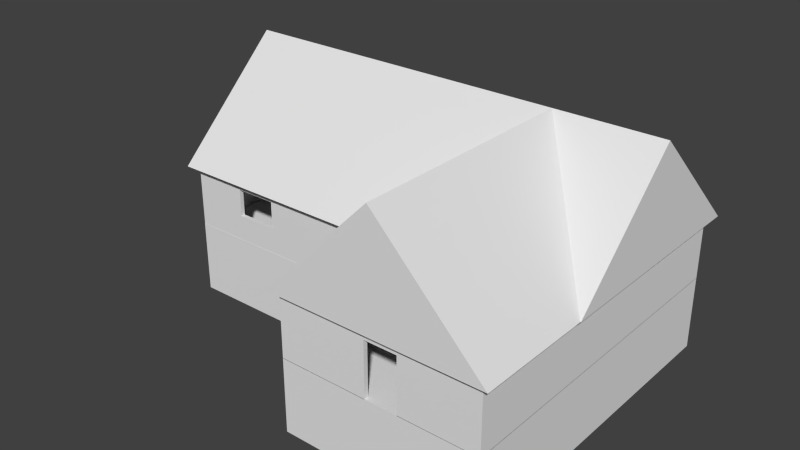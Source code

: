 # Source: House2.blend  (saved by Blender 2.72.0; exported with 4.5.12 LTS)
import bpy
from mathutils import Matrix  # noqa: F401  (used for matrix-valued properties, if any)

bpy.ops.wm.read_factory_settings(use_empty=True)
scene = bpy.context.scene
scene.name = 'Scene'

# ---- collections
col_collection_1 = bpy.data.collections.new('Collection 1'); scene.collection.children.link(col_collection_1)
col_collection_2 = bpy.data.collections.new('Collection 2'); scene.collection.children.link(col_collection_2)

# ---- materials (node trees are filled in below, after node groups)
mat_material = bpy.data.materials.new('Material')
mat_material.alpha_threshold = 0.0
mat_material.use_transparent_shadow = False
mat_material.roughness = 0.5
mat_material.line_color = (0.0, 0.0, 0.0, 1.0)

# ---- material node trees

# ---- world
world_world = bpy.data.worlds.new('World'); scene.world = world_world
world_world.color = (0.05088, 0.05088, 0.05088)
world_world.use_sun_shadow = False
world_world.sun_shadow_jitter_overblur = 0.0
world_world.cycles.sampling_method = 'MANUAL'
world_world.cycles.sample_map_resolution = 256

# ---- meshes
me_plane = bpy.data.meshes.new('Plane')
me_plane.from_pydata([(-20.27, -10.13, 0.0), (20.27, -10.13, 0.0), (-20.27, 10.13, 0.0), (20.27, 10.13, 0.0), (-20.27, -10.13, -7.0), (20.27, -10.13, -7.0), (-20.27, 10.13, -7.0), (20.27, 10.13, -7.0), (1.571, -10.13, 0.0), (1.571, 10.13, 0.0), (1.571, -10.13, -7.0), (1.571, 10.13, -7.0), (20.27, -21.48, 0.0), (20.27, -21.48, -7.0), (1.571, -21.48, 0.0), (1.571, -21.48, -7.0)], [], [(8, 1, 3, 9), (2, 6, 4, 0), (9, 11, 6, 2), (1, 5, 7, 3), (8, 10, 15, 14), (0, 8, 9, 2), (3, 7, 11, 9), (0, 4, 10, 8), (14, 15, 13, 12), (5, 1, 12, 13), (1, 8, 14, 12)])
_uv = me_plane.uv_layers.new(name='UVMap')
_uv.uv.foreach_set('vector', [0.5288, 0.3364, 0.8716, 0.3364, 0.8716, 0.708, 0.5288, 0.708, 0.1284, 0.708, 9.144e-05, 0.708, 9.153e-05, 0.3364, 0.1284, 0.3364, 0.5288, 0.708, 0.5288, 0.8363, 0.1284, 0.8363, 0.1284, 0.708, 0.8716, 0.3364, 0.9999, 0.3364, 0.9999, 0.708, 0.8716, 0.708, 0.5288, 0.3364, 0.4005, 0.3364, 0.4005, 0.1284, 0.5288, 0.1284, 0.1284, 0.3364, 0.5288, 0.3364, 0.5288, 0.708, 0.1284, 0.708, 0.8716, 0.708, 0.8716, 0.8363, 0.5288, 0.8363, 0.5288, 0.708, 0.1284, 0.3364, 0.1284, 0.2081, 0.5288, 0.2081, 0.5288, 0.3364, 0.5288, 0.1284, 0.5288, 9.144e-05, 0.8716, 9.148e-05, 0.8716, 0.1284, 0.9999, 0.3364, 0.8716, 0.3364, 0.8716, 0.1284, 0.9999, 0.1284, 0.8716, 0.3364, 0.5288, 0.3364, 0.5288, 0.1284, 0.8716, 0.1284])
me_plane.use_remesh_preserve_volume = False
me_plane.use_remesh_preserve_attributes = False
me_plane.use_mirror_vertex_groups = False
me_plane.update()
me_cube = bpy.data.meshes.new('Cube')
me_cube.from_pydata([(-20.26, -10.12, -3.003), (-20.26, -9.712, -3.003), (20.27, -9.712, -3.003), (20.27, -10.12, -3.003), (-20.26, -10.12, 3.003), (-20.26, -9.712, 3.003), (20.27, -9.712, 3.003), (20.27, -10.12, 3.003), (20.27, 10.13, -3.003), (20.27, 9.725, -3.003), (-20.26, 9.725, -3.003), (-20.26, 10.13, -3.003), (20.27, 10.13, 3.003), (20.27, 9.725, 3.003), (-20.26, 9.725, 3.003), (-20.26, 10.13, 3.003), (-20.26, 10.14, -3.003), (-19.85, 10.14, -3.003), (-19.85, -10.12, -3.003), (-20.26, -10.12, -3.003), (-20.26, 10.14, 3.003), (-19.85, 10.14, 3.003), (-19.85, -10.12, 3.003), (-20.26, -10.12, 3.003), (19.86, 10.13, -3.003), (20.27, 10.13, -3.003), (20.27, -21.48, -3.003), (19.86, -21.48, -3.003), (19.86, 10.13, 3.003), (20.27, 10.13, 3.003), (20.27, -21.48, 3.003), (19.86, -21.48, 3.003), (13.7, -10.12, -3.003), (16.75, -10.12, -3.003), (13.7, -9.712, -3.003), (16.75, -9.712, -3.003), (13.7, -10.12, 3.003), (16.75, -10.12, 3.003), (13.7, -9.712, 3.003), (16.75, -9.712, 3.003), (-20.26, -9.712, 2.131), (20.27, -9.712, 2.131), (13.7, -9.712, 2.131), (16.75, -9.712, 2.131), (-20.26, -10.12, 2.133), (20.27, -10.12, 2.133), (13.7, -10.12, 2.133), (16.75, -10.12, 2.133), (-5.482, 9.918, -3.003), (-5.073, 9.918, -3.003), (-5.073, -0.9491, -3.003), (-5.482, -0.9491, -3.003), (-5.482, 9.918, 3.003), (-5.073, 9.918, 3.003), (-5.073, -0.9491, 3.003), (-5.482, -0.9491, 3.003), (-5.482, 5.212, -3.003), (-5.482, 2.166, -3.003), (-5.073, 5.212, -3.003), (-5.073, 2.166, -3.003), (-5.482, 5.212, 3.003), (-5.482, 2.166, 3.003), (-5.073, 5.212, 3.003), (-5.073, 2.166, 3.003), (-5.073, 9.918, 2.131), (-5.073, -0.9491, 2.131), (-5.073, 5.212, 2.131), (-5.073, 2.166, 2.131), (-5.482, 9.918, 2.133), (-5.482, -0.9491, 2.133), (-5.482, 5.212, 2.133), (-5.482, 2.166, 2.133), (-5.478, -0.8634, -3.003), (-5.069, -0.8634, -3.003), (-5.069, -9.803, -3.003), (-5.478, -9.803, -3.003), (-5.478, -0.8634, 3.003), (-5.069, -0.8634, 3.003), (-5.069, -9.803, 3.003), (-5.478, -9.803, 3.003), (-5.478, -1.705, -3.003), (-5.478, -4.75, -3.003), (-5.069, -1.705, -3.003), (-5.069, -4.75, -3.003), (-5.478, -1.705, 3.003), (-5.478, -4.75, 3.003), (-5.069, -1.705, 3.003), (-5.069, -4.75, 3.003), (-5.069, -0.8634, 2.131), (-5.069, -9.803, 2.131), (-5.069, -1.705, 2.131), (-5.069, -4.75, 2.131), (-5.478, -0.8634, 2.133), (-5.478, -9.803, 2.133), (-5.478, -1.705, 2.133), (-5.478, -4.75, 2.133), (-11.0, -10.12, -3.003), (-9.976, -9.712, -3.003), (-11.0, -10.12, 3.003), (-11.0, -9.712, 3.003), (-11.0, -9.712, 2.131), (-11.0, -10.12, 2.133), (-15.01, -10.12, -3.003), (-11.97, -9.712, -3.003), (-15.01, -10.12, 3.003), (-15.01, -9.712, 3.003), (-15.01, -9.712, 2.131), (-15.01, -10.12, 2.133), (13.7, -9.712, -0.5222), (-20.26, -9.712, -0.5222), (-20.26, -10.12, -0.5213), (13.7, -10.12, -0.5213), (-11.0, -10.12, -0.5213), (-11.0, -9.712, -0.5222), (-15.01, -10.12, -0.5213), (-15.01, -9.712, -0.5222), (10.02, 10.13, -3.003), (10.02, 9.725, -3.003), (10.02, 10.13, 3.003), (10.02, 9.725, 3.003), (12.0, 10.13, -3.003), (12.0, 9.725, -3.003), (12.0, 10.13, 3.003), (12.0, 9.725, 3.003), (20.27, 10.13, -0.5048), (-20.26, 10.13, -0.5048), (10.02, 10.13, -0.5048), (12.0, 10.13, -0.5048), (20.27, 9.725, 2.131), (-20.26, 9.725, 2.131), (10.02, 9.725, 2.131), (12.0, 9.725, 2.131), (20.27, 10.13, 2.143), (-20.26, 10.13, 2.143), (10.02, 10.13, 2.143), (12.0, 10.13, 2.143), (10.02, 9.725, -0.5036), (12.0, 9.725, -0.5036), (20.27, 9.725, -0.5036), (-20.26, 9.725, -0.5036), (-15.0, 10.13, -3.003), (-15.0, 9.725, -3.003), (-15.0, 10.13, 3.003), (-15.0, 9.725, 3.003), (-15.0, 10.13, -0.5048), (-15.0, 9.725, 2.131), (-15.0, 10.13, 2.143), (-15.0, 9.725, -0.5036), (-11.0, 10.13, -3.003), (-11.0, 9.725, -3.003), (-11.0, 10.13, 3.003), (-11.0, 9.725, 3.003), (-11.0, 10.13, -0.5048), (-11.0, 9.725, 2.131), (-11.0, 10.13, 2.143), (-11.0, 9.725, -0.5036), (1.579, -9.871, -3.003), (1.988, -9.871, -3.003), (1.988, -21.48, -3.003), (1.579, -21.48, -3.003), (1.579, -9.871, 3.003), (1.988, -9.871, 3.003), (1.988, -21.48, 3.003), (1.579, -21.48, 3.003), (20.27, -21.07, -3.003), (20.27, -21.48, -3.003), (1.577, -21.48, -3.003), (1.577, -21.07, -3.003), (20.27, -21.07, 3.003), (20.27, -21.48, 3.003), (1.577, -21.48, 3.003), (1.577, -21.07, 3.003), (12.94, -21.07, -3.003), (9.894, -21.07, -3.003), (12.94, -21.48, -3.003), (9.894, -21.48, -3.003), (12.94, -21.07, 3.003), (9.894, -21.07, 3.003), (12.94, -21.48, 3.003), (9.894, -21.48, 3.003), (20.27, -21.48, 2.131), (1.577, -21.48, 2.131), (12.94, -21.48, 2.131), (9.894, -21.48, 2.131), (20.27, -21.07, 2.133), (1.577, -21.07, 2.133), (12.94, -21.07, 2.133), (9.894, -21.07, 2.133), (-20.03, -0.1515, -3.003), (-20.03, 0.2574, -3.003), (-5.303, 0.2574, -3.003), (-5.303, -0.1515, -3.003), (-20.03, -0.1515, 3.003), (-20.03, 0.2574, 3.003), (-5.303, 0.2574, 3.003), (-5.303, -0.1515, 3.003), (4.009, 10.13, -3.003), (4.009, 9.725, -3.003), (4.009, 10.13, 3.003), (4.009, 9.725, 3.003), (4.009, 10.13, -0.5048), (4.009, 9.725, 2.131), (4.009, 10.13, 2.143), (4.009, 9.725, -0.5036), (7.003, 10.13, -3.003), (7.003, 9.725, -3.003), (7.003, 10.13, 3.003), (7.003, 9.725, 3.003), (7.003, 10.13, -0.5048), (7.003, 9.725, 2.131), (7.003, 10.13, 2.143), (7.003, 9.725, -0.5036)], [], [(37, 7, 6, 39), (43, 39, 6, 41), (47, 33, 3, 45), (142, 15, 14, 143), (145, 143, 14, 129), (144, 140, 11, 125), (20, 23, 22, 21), (17, 21, 22, 18), (20, 16, 19, 23), (28, 31, 30, 29), (25, 29, 30, 26), (28, 24, 27, 31), (98, 36, 38, 99), (36, 37, 39, 38), (100, 99, 38, 42), (42, 38, 39, 43), (112, 96, 32, 111), (47, 43, 35, 33), (35, 43, 41, 2), (113, 100, 42, 108), (47, 46, 42, 43), (37, 47, 45, 7), (98, 101, 46, 36), (36, 46, 47, 37), (108, 111, 32, 34), (61, 55, 54, 63), (67, 63, 54, 65), (71, 57, 51, 69), (52, 60, 62, 53), (60, 61, 63, 62), (64, 53, 62, 66), (66, 62, 63, 67), (68, 48, 56, 70), (71, 67, 59, 57), (59, 67, 65, 50), (49, 64, 66, 58), (71, 70, 66, 67), (61, 71, 69, 55), (52, 68, 70, 60), (60, 70, 71, 61), (66, 70, 56, 58), (85, 79, 78, 87), (91, 87, 78, 89), (95, 81, 75, 93), (76, 84, 86, 77), (84, 85, 87, 86), (88, 77, 86, 90), (90, 86, 87, 91), (92, 72, 80, 94), (95, 91, 83, 81), (83, 91, 89, 74), (73, 88, 90, 82), (95, 94, 90, 91), (85, 95, 93, 79), (76, 92, 94, 84), (84, 94, 95, 85), (90, 94, 80, 82), (104, 98, 99, 105), (106, 105, 99, 100), (114, 102, 96, 112), (101, 100, 113, 112), (104, 107, 101, 98), (4, 104, 105, 5), (40, 5, 105, 106), (110, 0, 102, 114), (109, 40, 106, 115), (4, 44, 107, 104), (101, 112, 111, 46), (97, 113, 108, 34), (42, 46, 111, 108), (112, 113, 115, 114), (103, 115, 113, 97), (44, 110, 114, 107), (1, 109, 115, 103), (107, 114, 115, 106), (100, 101, 107, 106), (122, 118, 119, 123), (131, 123, 119, 130), (127, 120, 116, 126), (12, 122, 123, 13), (128, 13, 123, 131), (124, 8, 120, 127), (146, 144, 125, 133), (132, 124, 127, 135), (147, 145, 129, 139), (126, 136, 137, 127), (138, 128, 131, 137), (142, 146, 133, 15), (122, 135, 134, 118), (12, 132, 135, 122), (141, 147, 139, 10), (121, 137, 136, 117), (9, 138, 137, 121), (134, 130, 136, 126), (130, 134, 135, 131), (135, 127, 137, 131), (150, 142, 143, 151), (153, 151, 143, 145), (152, 148, 140, 144), (152, 155, 153, 154), (144, 147, 155, 152), (150, 154, 146, 142), (149, 155, 147, 141), (198, 150, 151, 199), (201, 199, 151, 153), (200, 196, 148, 152), (202, 200, 152, 154), (203, 201, 153, 155), (198, 202, 154, 150), (197, 203, 155, 149), (144, 146, 145, 147), (145, 146, 154, 153), (160, 163, 162, 161), (157, 161, 162, 158), (160, 156, 159, 163), (177, 171, 170, 179), (183, 179, 170, 181), (187, 173, 167, 185), (168, 176, 178, 169), (176, 177, 179, 178), (180, 169, 178, 182), (182, 178, 179, 183), (184, 164, 172, 186), (187, 183, 175, 173), (175, 183, 181, 166), (165, 180, 182, 174), (187, 186, 182, 183), (177, 187, 185, 171), (168, 184, 186, 176), (176, 186, 187, 177), (182, 186, 172, 174), (192, 195, 194, 193), (189, 193, 194, 190), (192, 188, 191, 195), (206, 198, 199, 207), (209, 207, 199, 201), (196, 200, 203, 197), (200, 202, 201, 203), (210, 209, 201, 202), (206, 210, 202, 198), (209, 210, 208, 211), (118, 206, 207, 119), (130, 119, 207, 209), (126, 116, 204, 208), (134, 126, 208, 210), (136, 130, 209, 211), (118, 134, 210, 206), (117, 136, 211, 205), (211, 208, 204, 205)])
_uv = me_cube.uv_layers.new(name='UVMap')
_uv.uv.foreach_set('vector', [0.7114, 0.3658, 0.7795, 0.3658, 0.7795, 0.3738, 0.7114, 0.3738, 0.7114, 0.3901, 0.7114, 0.3738, 0.7795, 0.3738, 0.7795, 0.3901, 0.7114, 0.3489, 0.7114, 0.2496, 0.7795, 0.2496, 0.7795, 0.3489, 0.09895, 0.1191, 0.002971, 0.1191, 0.002971, 0.1116, 0.09895, 0.1116, 0.09895, 0.09668, 0.09895, 0.1116, 0.002971, 0.1116, 0.002971, 0.09668, 0.09895, 0.1854, 0.09895, 0.2331, 0.002971, 0.2331, 0.002971, 0.1854, 0.3815, 0.8494, 0.0002736, 0.8494, 0.0002735, 0.8417, 0.3815, 0.8417, 0.3815, 0.7287, 0.3815, 0.8417, 0.0002735, 0.8417, 0.0002736, 0.7287, 0.3815, 0.8494, 0.3815, 0.9625, 0.0002736, 0.9625, 0.0002736, 0.8494, 0.5918, 0.6158, 0.0003143, 0.6158, 0.0002736, 0.6055, 0.5917, 0.6055, 0.5917, 0.4931, 0.5917, 0.6055, 0.0002736, 0.6055, 0.0002735, 0.4931, 0.5918, 0.6158, 0.5918, 0.7282, 0.0003144, 0.7282, 0.0003143, 0.6158, 0.1935, 0.3658, 0.653, 0.3658, 0.653, 0.3738, 0.1935, 0.3738, 0.653, 0.3658, 0.7114, 0.3658, 0.7114, 0.3738, 0.653, 0.3738, 0.1935, 0.3901, 0.1935, 0.3738, 0.653, 0.3738, 0.653, 0.3901, 0.653, 0.3901, 0.653, 0.3738, 0.7114, 0.3738, 0.7114, 0.3901, 0.1935, 0.2973, 0.1935, 0.2496, 0.653, 0.2496, 0.653, 0.2973, 0.7028, 0.3926, 0.7114, 0.3901, 0.7114, 0.4866, 0.7028, 0.4866, 0.7114, 0.4866, 0.7114, 0.3901, 0.7795, 0.3901, 0.7795, 0.4866, 0.1935, 0.435, 0.1935, 0.3901, 0.653, 0.3901, 0.653, 0.435, 0.7114, 0.4002, 0.653, 0.4002, 0.653, 0.3901, 0.7114, 0.3901, 0.7114, 0.3658, 0.7114, 0.3489, 0.7795, 0.3489, 0.7795, 0.3658, 0.1935, 0.3658, 0.1935, 0.3489, 0.653, 0.3489, 0.653, 0.3658, 0.653, 0.3658, 0.653, 0.3489, 0.7114, 0.3489, 0.7114, 0.3658, 0.653, 0.435, 0.6591, 0.435, 0.6591, 0.4866, 0.653, 0.4866, 0.4406, 0.8494, 0.382, 0.8494, 0.382, 0.8417, 0.4406, 0.8417, 0.4406, 0.8253, 0.4406, 0.8417, 0.382, 0.8417, 0.382, 0.8253, 0.4406, 0.8658, 0.4406, 0.9625, 0.382, 0.9625, 0.382, 0.8658, 0.5865, 0.8494, 0.4979, 0.8494, 0.4979, 0.8417, 0.5865, 0.8417, 0.4979, 0.8494, 0.4406, 0.8494, 0.4406, 0.8417, 0.4979, 0.8417, 0.5865, 0.8253, 0.5865, 0.8417, 0.4979, 0.8417, 0.4979, 0.8253, 0.4979, 0.8253, 0.4979, 0.8417, 0.4406, 0.8417, 0.4406, 0.8253, 0.5865, 0.8658, 0.5865, 0.9625, 0.4979, 0.9625, 0.4979, 0.8658, 0.4406, 0.8658, 0.4483, 0.8658, 0.4483, 0.9625, 0.4406, 0.9625, 0.4406, 0.7287, 0.4406, 0.8253, 0.382, 0.8253, 0.382, 0.7287, 0.5865, 0.7287, 0.5865, 0.8253, 0.4979, 0.8253, 0.4979, 0.7287, 0.4406, 0.8658, 0.4979, 0.8658, 0.4979, 0.8735, 0.4406, 0.8735, 0.4406, 0.8494, 0.4406, 0.8658, 0.382, 0.8658, 0.382, 0.8494, 0.5865, 0.8494, 0.5865, 0.8658, 0.4979, 0.8658, 0.4979, 0.8494, 0.4979, 0.8494, 0.4979, 0.8658, 0.4406, 0.8658, 0.4406, 0.8494, 0.4903, 0.8658, 0.4979, 0.8658, 0.4979, 0.9625, 0.4903, 0.9625, 0.8885, 0.121, 0.7934, 0.121, 0.7934, 0.1133, 0.8885, 0.1133, 0.8885, 0.09689, 0.8885, 0.1133, 0.7934, 0.1133, 0.7934, 0.09689, 0.8885, 0.1374, 0.8885, 0.234, 0.7934, 0.234, 0.7934, 0.1374, 0.9617, 0.121, 0.9458, 0.121, 0.9458, 0.1133, 0.9617, 0.1133, 0.9458, 0.121, 0.8885, 0.121, 0.8885, 0.1133, 0.9458, 0.1133, 0.9617, 0.09689, 0.9617, 0.1133, 0.9458, 0.1133, 0.9458, 0.09689, 0.9458, 0.09689, 0.9458, 0.1133, 0.8885, 0.1133, 0.8885, 0.09689, 0.9617, 0.1374, 0.9617, 0.234, 0.9458, 0.234, 0.9458, 0.1374, 0.8885, 0.1374, 0.8962, 0.1374, 0.8962, 0.234, 0.8885, 0.234, 0.8885, 0.0002738, 0.8885, 0.09689, 0.7934, 0.09689, 0.7934, 0.0002737, 0.9617, 0.0002735, 0.9617, 0.09689, 0.9458, 0.09689, 0.9458, 0.0002735, 0.8885, 0.1374, 0.9458, 0.1374, 0.9458, 0.1451, 0.8885, 0.1451, 0.8885, 0.121, 0.8885, 0.1374, 0.7934, 0.1374, 0.7934, 0.121, 0.9617, 0.121, 0.9617, 0.1374, 0.9458, 0.1374, 0.9458, 0.121, 0.9458, 0.121, 0.9458, 0.1374, 0.8885, 0.1374, 0.8885, 0.121, 0.9381, 0.1374, 0.9458, 0.1374, 0.9458, 0.234, 0.9381, 0.234, 0.09895, 0.3658, 0.1935, 0.3658, 0.1935, 0.3738, 0.09895, 0.3738, 0.09895, 0.3901, 0.09895, 0.3738, 0.1935, 0.3738, 0.1935, 0.3901, 0.09895, 0.2973, 0.09895, 0.2496, 0.1935, 0.2496, 0.1935, 0.2973, 0.1777, 0.3958, 0.1935, 0.3901, 0.1935, 0.435, 0.1777, 0.4272, 0.09895, 0.3658, 0.09895, 0.3489, 0.1935, 0.3489, 0.1935, 0.3658, 0.002971, 0.3658, 0.09895, 0.3658, 0.09895, 0.3738, 0.002971, 0.3738, 0.002971, 0.3901, 0.002971, 0.3738, 0.09895, 0.3738, 0.09895, 0.3901, 0.002971, 0.2973, 0.002971, 0.2496, 0.09895, 0.2496, 0.09895, 0.2973, 0.002971, 0.435, 0.002971, 0.3901, 0.09895, 0.3901, 0.09895, 0.435, 0.002971, 0.3658, 0.002971, 0.3489, 0.09895, 0.3489, 0.09895, 0.3658, 0.1935, 0.3489, 0.1935, 0.2973, 0.653, 0.2973, 0.653, 0.3489, 0.1935, 0.4866, 0.1935, 0.435, 0.653, 0.435, 0.653, 0.4866, 0.653, 0.3901, 0.6591, 0.392, 0.6591, 0.435, 0.653, 0.435, 0.1777, 0.4272, 0.1935, 0.435, 0.09895, 0.435, 0.1128, 0.4272, 0.09895, 0.4866, 0.09895, 0.435, 0.1935, 0.435, 0.1935, 0.4866, 0.002971, 0.3489, 0.002971, 0.2973, 0.09895, 0.2973, 0.09895, 0.3489, 0.002971, 0.4866, 0.002971, 0.435, 0.09895, 0.435, 0.09895, 0.4866, 0.1134, 0.3954, 0.1134, 0.4267, 0.09895, 0.435, 0.09895, 0.3901, 0.1935, 0.3901, 0.1771, 0.3954, 0.1134, 0.3954, 0.09895, 0.3901, 0.6319, 0.1191, 0.598, 0.1191, 0.598, 0.1116, 0.6319, 0.1116, 0.6319, 0.09668, 0.6319, 0.1116, 0.598, 0.1116, 0.598, 0.09668, 0.6319, 0.1854, 0.6319, 0.2331, 0.598, 0.2331, 0.598, 0.1854, 0.784, 0.1191, 0.6319, 0.1191, 0.6319, 0.1116, 0.784, 0.1116, 0.784, 0.09668, 0.784, 0.1116, 0.6319, 0.1116, 0.6319, 0.09668, 0.784, 0.1854, 0.784, 0.2331, 0.6319, 0.2331, 0.6319, 0.1854, 0.09895, 0.135, 0.09895, 0.1854, 0.002971, 0.1854, 0.002971, 0.135, 0.784, 0.135, 0.784, 0.1854, 0.6319, 0.1854, 0.6319, 0.135, 0.09895, 0.05026, 0.09895, 0.09668, 0.002971, 0.09668, 0.002971, 0.05026, 0.6054, 0.05795, 0.598, 0.05026, 0.6319, 0.05026, 0.6235, 0.05795, 0.784, 0.05026, 0.784, 0.09668, 0.6319, 0.09668, 0.6319, 0.05026, 0.09895, 0.1191, 0.09895, 0.135, 0.002971, 0.135, 0.002971, 0.1191, 0.6319, 0.1191, 0.6319, 0.135, 0.598, 0.135, 0.598, 0.1191, 0.784, 0.1191, 0.784, 0.135, 0.6319, 0.135, 0.6319, 0.1191, 0.09895, 0.009186, 0.09895, 0.05026, 0.002971, 0.05026, 0.002971, 0.009186, 0.6319, 0.009186, 0.6319, 0.05026, 0.598, 0.05026, 0.598, 0.009186, 0.784, 0.009186, 0.784, 0.05026, 0.6319, 0.05026, 0.6319, 0.009186, 0.6054, 0.09116, 0.598, 0.09668, 0.598, 0.05026, 0.6054, 0.05795, 0.598, 0.09668, 0.6054, 0.09116, 0.6235, 0.09116, 0.6319, 0.09668, 0.6235, 0.09116, 0.6235, 0.05795, 0.6319, 0.05026, 0.6319, 0.09668, 0.1935, 0.1191, 0.09895, 0.1191, 0.09895, 0.1116, 0.1935, 0.1116, 0.1935, 0.09668, 0.1935, 0.1116, 0.09895, 0.1116, 0.09895, 0.09668, 0.1935, 0.1854, 0.1935, 0.2331, 0.09895, 0.2331, 0.09895, 0.1854, 0.1844, 0.05483, 0.1935, 0.05026, 0.1935, 0.09668, 0.1844, 0.0905, 0.1074, 0.05483, 0.09895, 0.05026, 0.1935, 0.05026, 0.1844, 0.05483, 0.1935, 0.1191, 0.1935, 0.135, 0.09895, 0.135, 0.09895, 0.1191, 0.1935, 0.009186, 0.1935, 0.05026, 0.09895, 0.05026, 0.09895, 0.009186, 0.4897, 0.1191, 0.1935, 0.1191, 0.1935, 0.1116, 0.4897, 0.1116, 0.4897, 0.09668, 0.4897, 0.1116, 0.1935, 0.1116, 0.1935, 0.09668, 0.4897, 0.1854, 0.4897, 0.2331, 0.1935, 0.2331, 0.1935, 0.1854, 0.4897, 0.135, 0.4897, 0.1854, 0.1935, 0.1854, 0.1935, 0.135, 0.4897, 0.05026, 0.4897, 0.09668, 0.1935, 0.09668, 0.1935, 0.05026, 0.4897, 0.1191, 0.4897, 0.135, 0.1935, 0.135, 0.1935, 0.1191, 0.4897, 0.009186, 0.4897, 0.05026, 0.1935, 0.05026, 0.1935, 0.009186, 0.1074, 0.05483, 0.1074, 0.0905, 0.09895, 0.09668, 0.09895, 0.05026, 0.09895, 0.09668, 0.1074, 0.0905, 0.1844, 0.0905, 0.1935, 0.09668, 0.9997, 0.3671, 0.7812, 0.3671, 0.7812, 0.3594, 0.9997, 0.3594, 0.9997, 0.2463, 0.9997, 0.3594, 0.7812, 0.3594, 0.7812, 0.2463, 0.9997, 0.3671, 0.9997, 0.4801, 0.7812, 0.4801, 0.7812, 0.3671, 0.7489, 0.6139, 0.5924, 0.6138, 0.5924, 0.6061, 0.7489, 0.6062, 0.7489, 0.5898, 0.7489, 0.6062, 0.5924, 0.6061, 0.5924, 0.5897, 0.7489, 0.6302, 0.7488, 0.7269, 0.5923, 0.7268, 0.5924, 0.6302, 0.9441, 0.6139, 0.8062, 0.6139, 0.8062, 0.6062, 0.9441, 0.6062, 0.8062, 0.6139, 0.7489, 0.6139, 0.7489, 0.6062, 0.8062, 0.6062, 0.9441, 0.5898, 0.9441, 0.6062, 0.8062, 0.6062, 0.8062, 0.5898, 0.8062, 0.5898, 0.8062, 0.6062, 0.7489, 0.6062, 0.7489, 0.5898, 0.9441, 0.6303, 0.9441, 0.727, 0.8062, 0.7269, 0.8062, 0.6303, 0.7489, 0.6302, 0.7566, 0.6303, 0.7565, 0.7269, 0.7488, 0.7269, 0.7489, 0.4931, 0.7489, 0.5898, 0.5924, 0.5897, 0.5924, 0.4931, 0.9442, 0.4932, 0.9441, 0.5898, 0.8062, 0.5898, 0.8062, 0.4932, 0.7489, 0.6302, 0.8062, 0.6303, 0.8062, 0.638, 0.7489, 0.6379, 0.7489, 0.6139, 0.7489, 0.6302, 0.5924, 0.6302, 0.5924, 0.6138, 0.9441, 0.6139, 0.9441, 0.6303, 0.8062, 0.6303, 0.8062, 0.6139, 0.8062, 0.6139, 0.8062, 0.6303, 0.7489, 0.6302, 0.7489, 0.6139, 0.7985, 0.6303, 0.8062, 0.6303, 0.8062, 0.7269, 0.7985, 0.7269, 0.5923, 0.8405, 0.8695, 0.8405, 0.8695, 0.8482, 0.5923, 0.8482, 0.5923, 0.9613, 0.5923, 0.8482, 0.8695, 0.8482, 0.8695, 0.9612, 0.5923, 0.8405, 0.5923, 0.7275, 0.8695, 0.7275, 0.8695, 0.8405, 0.5452, 0.1191, 0.4897, 0.1191, 0.4897, 0.1116, 0.5452, 0.1116, 0.5452, 0.09668, 0.5452, 0.1116, 0.4897, 0.1116, 0.4897, 0.09668, 0.4972, 0.009186, 0.4972, 0.05026, 0.4897, 0.05026, 0.4897, 0.009186, 0.4972, 0.05026, 0.4972, 0.09668, 0.4897, 0.09668, 0.4897, 0.05026, 0.5452, 0.08841, 0.5452, 0.09668, 0.4897, 0.09668, 0.4897, 0.08841, 0.5452, 0.1191, 0.5452, 0.135, 0.4897, 0.135, 0.4897, 0.1191, 0.5452, 0.09668, 0.536, 0.09668, 0.536, 0.05026, 0.5452, 0.05026, 0.598, 0.1191, 0.5452, 0.1191, 0.5452, 0.1116, 0.598, 0.1116, 0.598, 0.09668, 0.598, 0.1116, 0.5452, 0.1116, 0.5452, 0.09668, 0.598, 0.1854, 0.598, 0.2331, 0.5452, 0.2331, 0.5452, 0.1854, 0.598, 0.135, 0.598, 0.1854, 0.5452, 0.1854, 0.5452, 0.135, 0.598, 0.05026, 0.598, 0.09668, 0.5452, 0.09668, 0.5452, 0.05026, 0.598, 0.1191, 0.598, 0.135, 0.5452, 0.135, 0.5452, 0.1191, 0.598, 0.009186, 0.598, 0.05026, 0.5452, 0.05026, 0.5452, 0.009186, 0.5452, 0.05026, 0.536, 0.05026, 0.536, 0.009186, 0.5452, 0.009186])
me_cube.materials.append(mat_material)
me_cube.use_remesh_preserve_volume = False
me_cube.use_remesh_preserve_attributes = False
me_cube.use_mirror_vertex_groups = False
me_cube.update()
me_cube_001 = bpy.data.meshes.new('Cube.001')
me_cube_001.from_pydata([(-21.08, -10.89, -1.0), (-21.08, 10.89, -1.0), (21.08, 10.89, -1.0), (21.08, -10.89, -1.0), (-21.08, 0.0006921, 9.401), (21.08, 0.0006921, 9.401), (21.03, -22.06, -1.0), (0.7047, -22.06, -1.0), (0.7047, -10.85, -1.0), (21.03, -10.85, -1.0), (10.87, -22.06, 9.401), (10.87, 0.0225, 9.401)], [], [(4, 5, 2, 1), (1, 0, 4), (3, 2, 5), (0, 1, 2, 3), (3, 5, 4, 0), (10, 11, 8, 7), (7, 6, 10), (6, 7, 8, 9), (9, 11, 10, 6)])
_uv = me_cube_001.uv_layers.new(name='UVMap')
_uv.uv.foreach_set('vector', [0.2069, 0.2115, 0.7981, 0.2115, 0.7981, 0.4227, 0.2069, 0.4227, 0.05745, 0.3643, 0.05725, 0.05875, 0.2032, 0.2114, 0.949, 0.05755, 0.9503, 0.3631, 0.8038, 0.2109, 0.01545, 0.7232, 0.01545, 0.4385, 0.5663, 0.4385, 0.5663, 0.7232, 0.7981, 0.0002118, 0.7981, 0.2115, 0.2069, 0.2115, 0.2069, 0.0002119, 0.7958, 0.685, 0.7958, 0.9946, 0.5918, 0.8421, 0.5918, 0.685, 0.6538, 0.5383, 0.9389, 0.5384, 0.7963, 0.6842, 0.3036, 0.8981, 0.0185, 0.8981, 0.0185, 0.7409, 0.3036, 0.7409, 0.9998, 0.8421, 0.7958, 0.9946, 0.7958, 0.685, 0.9998, 0.685])
me_cube_001.use_remesh_preserve_volume = False
me_cube_001.use_remesh_preserve_attributes = False
me_cube_001.use_mirror_vertex_groups = False
me_cube_001.update()

# ---- objects
ob_plane = bpy.data.objects.new('Plane', me_plane)
ob_cube = bpy.data.objects.new('Cube', me_cube)
ob_cube_001 = bpy.data.objects.new('Cube.001', me_cube_001)

# ---- transforms, parenting, visibility, modifiers, constraints
ob_plane.location = (0.0, 0.0, -2.971)
ob_plane.lineart.crease_threshold = 0.0
ob_cube.location = (0.0, 0.0, 0.0)
ob_cube.lock_rotations_4d = False
ob_cube.empty_display_type = 'ARROWS'
ob_cube.lineart.crease_threshold = 0.0
ob_cube_001.location = (0.0, 0.0, 3.965)
ob_cube_001.lineart.crease_threshold = 0.0

# ---- collection membership
col_collection_1.objects.link(ob_plane)
col_collection_1.objects.link(ob_cube)
col_collection_2.objects.link(ob_cube_001)

# ---- scene / render settings (as saved in the file)
scene.frame_start = 1; scene.frame_end = 250; scene.frame_set(180)
scene.render.engine = 'BLENDER_EEVEE_NEXT'
scene.render.resolution_percentage = 50
scene.render.dither_intensity = 0.0
scene.cycles.use_denoising = False
scene.cycles.samples = 10
scene.cycles.sampling_pattern = 'TABULATED_SOBOL'
scene.cycles.light_sampling_threshold = 0.0
scene.cycles.use_adaptive_sampling = False
scene.cycles.use_light_tree = False
scene.cycles.blur_glossy = 0.0
scene.cycles.volume_bounces = 1
scene.cycles.pixel_filter_type = 'GAUSSIAN'
scene.cycles.sample_clamp_indirect = 0.0
scene.view_settings.view_transform = 'Standard'
bpy.context.view_layer.update()

# ---- added for rendering (the .blend has no active camera and no usable light): camera, sun
cam_auto = bpy.data.cameras.new('AutoCamera')
cam_auto.lens = 50.0
cam_auto.sensor_width = 36.0
cam_auto.clip_end = 1000.0
ob_auto_camera = bpy.data.objects.new('AutoCamera', cam_auto)
scene.collection.objects.link(ob_auto_camera)
ob_auto_camera.location = (54.0026, -70.3848, 44.8999)
ob_auto_camera.rotation_euler = (1.09748, -7.21219e-08, 0.694738)
scene.camera = ob_auto_camera
light_auto_sun = bpy.data.lights.new('AutoSun', 'SUN')
light_auto_sun.energy = 3.0
light_auto_sun.angle = 0.0523599
ob_auto_sun = bpy.data.objects.new('AutoSun', light_auto_sun)
scene.collection.objects.link(ob_auto_sun)
ob_auto_sun.rotation_euler = (0.872665, 0.174533, 0.523599)
bpy.context.view_layer.update()
